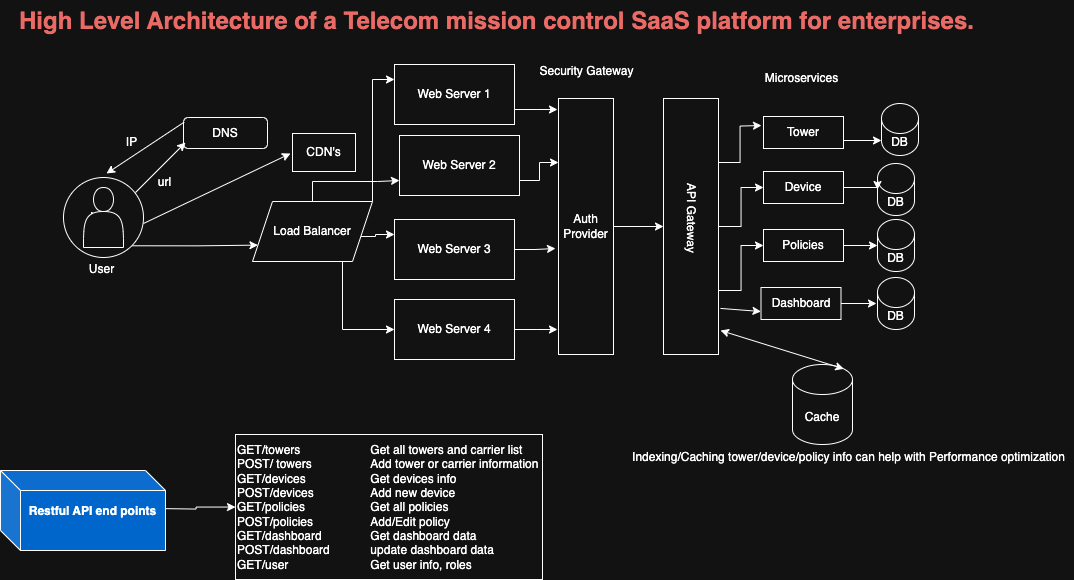

The diagram above was exported from draw.io. Its source (the exported page's mxGraphModel, read from the mxfile embedded in the PNG):
<mxGraphModel dx="1133" dy="660" grid="0" gridSize="10" guides="1" tooltips="1" connect="1" arrows="1" fold="1" page="1" pageScale="1" pageWidth="1600" pageHeight="1200" background="none" math="0" shadow="0">
  <root>
    <mxCell id="0" />
    <mxCell id="1" parent="0" />
    <mxCell id="xBqzIN0rzESJsv657L3E-26" style="edgeStyle=orthogonalEdgeStyle;rounded=0;orthogonalLoop=1;jettySize=auto;html=1;exitX=1;exitY=1;exitDx=0;exitDy=0;entryX=0;entryY=0.75;entryDx=0;entryDy=0;" parent="1" source="xBqzIN0rzESJsv657L3E-6" target="xBqzIN0rzESJsv657L3E-25" edge="1">
      <mxGeometry relative="1" as="geometry" />
    </mxCell>
    <mxCell id="xBqzIN0rzESJsv657L3E-6" value="User" style="ellipse;whiteSpace=wrap;html=1;" parent="1" vertex="1">
      <mxGeometry x="120" y="206" width="80" height="80" as="geometry" />
    </mxCell>
    <mxCell id="xBqzIN0rzESJsv657L3E-10" value="&lt;h1 style=&quot;margin-top: 0px;&quot;&gt;&lt;font style=&quot;color: light-dark(rgb(0, 0, 0), rgb(234, 107, 102));&quot;&gt;High Level Architecture of a Telecom mission control SaaS platform for enterprises.&lt;/font&gt;&lt;/h1&gt;" style="text;html=1;whiteSpace=wrap;overflow=hidden;rounded=0;" parent="1" vertex="1">
      <mxGeometry x="74" y="29" width="1027" height="60" as="geometry" />
    </mxCell>
    <mxCell id="xBqzIN0rzESJsv657L3E-14" value="DNS" style="rounded=1;whiteSpace=wrap;html=1;" parent="1" vertex="1">
      <mxGeometry x="240" y="146" width="84" height="31" as="geometry" />
    </mxCell>
    <mxCell id="xBqzIN0rzESJsv657L3E-15" value="" style="endArrow=classic;html=1;rounded=0;exitX=0.008;exitY=0.15;exitDx=0;exitDy=0;exitPerimeter=0;" parent="1" source="xBqzIN0rzESJsv657L3E-14" edge="1">
      <mxGeometry width="50" height="50" relative="1" as="geometry">
        <mxPoint x="166" y="206" as="sourcePoint" />
        <mxPoint x="163" y="202" as="targetPoint" />
      </mxGeometry>
    </mxCell>
    <mxCell id="xBqzIN0rzESJsv657L3E-16" value="" style="endArrow=classic;html=1;rounded=0;" parent="1" edge="1">
      <mxGeometry width="50" height="50" relative="1" as="geometry">
        <mxPoint x="192" y="221" as="sourcePoint" />
        <mxPoint x="242" y="171" as="targetPoint" />
      </mxGeometry>
    </mxCell>
    <mxCell id="xBqzIN0rzESJsv657L3E-17" value="IP" style="text;html=1;align=center;verticalAlign=middle;resizable=0;points=[];autosize=1;strokeColor=none;fillColor=none;" parent="1" vertex="1">
      <mxGeometry x="174" y="158" width="29" height="26" as="geometry" />
    </mxCell>
    <mxCell id="xBqzIN0rzESJsv657L3E-18" value="url" style="text;html=1;align=center;verticalAlign=middle;resizable=0;points=[];autosize=1;strokeColor=none;fillColor=none;" parent="1" vertex="1">
      <mxGeometry x="205" y="198" width="31" height="26" as="geometry" />
    </mxCell>
    <mxCell id="xBqzIN0rzESJsv657L3E-19" value="CDN's" style="rounded=0;whiteSpace=wrap;html=1;" parent="1" vertex="1">
      <mxGeometry x="349" y="162" width="63" height="38" as="geometry" />
    </mxCell>
    <mxCell id="xBqzIN0rzESJsv657L3E-24" value="" style="endArrow=classic;html=1;rounded=0;" parent="1" edge="1">
      <mxGeometry width="50" height="50" relative="1" as="geometry">
        <mxPoint x="200" y="252" as="sourcePoint" />
        <mxPoint x="347" y="182" as="targetPoint" />
      </mxGeometry>
    </mxCell>
    <mxCell id="xBqzIN0rzESJsv657L3E-32" style="edgeStyle=orthogonalEdgeStyle;rounded=0;orthogonalLoop=1;jettySize=auto;html=1;exitX=1;exitY=0.5;exitDx=0;exitDy=0;entryX=0;entryY=0.25;entryDx=0;entryDy=0;" parent="1" source="xBqzIN0rzESJsv657L3E-25" target="xBqzIN0rzESJsv657L3E-28" edge="1">
      <mxGeometry relative="1" as="geometry">
        <Array as="points">
          <mxPoint x="415" y="260" />
          <mxPoint x="415" y="265" />
          <mxPoint x="432" y="265" />
          <mxPoint x="432" y="263" />
        </Array>
      </mxGeometry>
    </mxCell>
    <mxCell id="xBqzIN0rzESJsv657L3E-33" style="edgeStyle=orthogonalEdgeStyle;rounded=0;orthogonalLoop=1;jettySize=auto;html=1;exitX=1;exitY=0;exitDx=0;exitDy=0;entryX=0;entryY=0.25;entryDx=0;entryDy=0;" parent="1" source="xBqzIN0rzESJsv657L3E-25" target="xBqzIN0rzESJsv657L3E-30" edge="1">
      <mxGeometry relative="1" as="geometry" />
    </mxCell>
    <mxCell id="xBqzIN0rzESJsv657L3E-34" style="edgeStyle=orthogonalEdgeStyle;rounded=0;orthogonalLoop=1;jettySize=auto;html=1;exitX=0.5;exitY=0;exitDx=0;exitDy=0;entryX=0;entryY=0.75;entryDx=0;entryDy=0;" parent="1" source="xBqzIN0rzESJsv657L3E-25" target="xBqzIN0rzESJsv657L3E-27" edge="1">
      <mxGeometry relative="1" as="geometry">
        <mxPoint x="448" y="202" as="targetPoint" />
        <Array as="points">
          <mxPoint x="369" y="210" />
          <mxPoint x="434" y="210" />
          <mxPoint x="434" y="209" />
        </Array>
      </mxGeometry>
    </mxCell>
    <mxCell id="xBqzIN0rzESJsv657L3E-35" style="edgeStyle=orthogonalEdgeStyle;rounded=0;orthogonalLoop=1;jettySize=auto;html=1;exitX=0.75;exitY=1;exitDx=0;exitDy=0;entryX=0;entryY=0.5;entryDx=0;entryDy=0;" parent="1" source="xBqzIN0rzESJsv657L3E-25" target="xBqzIN0rzESJsv657L3E-29" edge="1">
      <mxGeometry relative="1" as="geometry" />
    </mxCell>
    <mxCell id="xBqzIN0rzESJsv657L3E-25" value="Load Balancer" style="shape=parallelogram;perimeter=parallelogramPerimeter;whiteSpace=wrap;html=1;fixedSize=1;" parent="1" vertex="1">
      <mxGeometry x="309" y="230" width="120" height="60" as="geometry" />
    </mxCell>
    <mxCell id="xBqzIN0rzESJsv657L3E-56" style="edgeStyle=orthogonalEdgeStyle;rounded=0;orthogonalLoop=1;jettySize=auto;html=1;exitX=1;exitY=0.75;exitDx=0;exitDy=0;entryX=0.25;entryY=1;entryDx=0;entryDy=0;" parent="1" source="xBqzIN0rzESJsv657L3E-27" target="xBqzIN0rzESJsv657L3E-37" edge="1">
      <mxGeometry relative="1" as="geometry" />
    </mxCell>
    <mxCell id="xBqzIN0rzESJsv657L3E-27" value="Web Server 2" style="rounded=0;whiteSpace=wrap;html=1;" parent="1" vertex="1">
      <mxGeometry x="456" y="164" width="120" height="60" as="geometry" />
    </mxCell>
    <mxCell id="xBqzIN0rzESJsv657L3E-57" style="edgeStyle=orthogonalEdgeStyle;rounded=0;orthogonalLoop=1;jettySize=auto;html=1;exitX=1;exitY=0.5;exitDx=0;exitDy=0;" parent="1" source="xBqzIN0rzESJsv657L3E-28" edge="1">
      <mxGeometry relative="1" as="geometry">
        <mxPoint x="612" y="277" as="targetPoint" />
      </mxGeometry>
    </mxCell>
    <mxCell id="xBqzIN0rzESJsv657L3E-28" value="Web Server 3" style="rounded=0;whiteSpace=wrap;html=1;" parent="1" vertex="1">
      <mxGeometry x="451" y="248" width="120" height="60" as="geometry" />
    </mxCell>
    <mxCell id="xBqzIN0rzESJsv657L3E-58" style="edgeStyle=orthogonalEdgeStyle;rounded=0;orthogonalLoop=1;jettySize=auto;html=1;exitX=1;exitY=0.5;exitDx=0;exitDy=0;" parent="1" source="xBqzIN0rzESJsv657L3E-29" edge="1">
      <mxGeometry relative="1" as="geometry">
        <mxPoint x="614" y="358" as="targetPoint" />
      </mxGeometry>
    </mxCell>
    <mxCell id="xBqzIN0rzESJsv657L3E-29" value="Web Server 4" style="rounded=0;whiteSpace=wrap;html=1;" parent="1" vertex="1">
      <mxGeometry x="451" y="328" width="120" height="60" as="geometry" />
    </mxCell>
    <mxCell id="xBqzIN0rzESJsv657L3E-59" style="edgeStyle=orthogonalEdgeStyle;rounded=0;orthogonalLoop=1;jettySize=auto;html=1;exitX=1;exitY=0.75;exitDx=0;exitDy=0;" parent="1" source="xBqzIN0rzESJsv657L3E-30" edge="1">
      <mxGeometry relative="1" as="geometry">
        <mxPoint x="614" y="138" as="targetPoint" />
      </mxGeometry>
    </mxCell>
    <mxCell id="xBqzIN0rzESJsv657L3E-30" value="Web Server 1" style="rounded=0;whiteSpace=wrap;html=1;" parent="1" vertex="1">
      <mxGeometry x="451" y="93" width="120" height="60" as="geometry" />
    </mxCell>
    <mxCell id="xBqzIN0rzESJsv657L3E-60" style="edgeStyle=orthogonalEdgeStyle;rounded=0;orthogonalLoop=1;jettySize=auto;html=1;exitX=0.5;exitY=0;exitDx=0;exitDy=0;entryX=0.5;entryY=1;entryDx=0;entryDy=0;" parent="1" source="xBqzIN0rzESJsv657L3E-37" target="xBqzIN0rzESJsv657L3E-39" edge="1">
      <mxGeometry relative="1" as="geometry" />
    </mxCell>
    <mxCell id="xBqzIN0rzESJsv657L3E-37" value="Auth Provider" style="whiteSpace=wrap;html=1;direction=south;" parent="1" vertex="1">
      <mxGeometry x="615" y="127" width="55" height="256" as="geometry" />
    </mxCell>
    <mxCell id="xBqzIN0rzESJsv657L3E-38" value="Security Gateway" style="text;html=1;align=center;verticalAlign=middle;resizable=0;points=[];autosize=1;strokeColor=none;fillColor=none;" parent="1" vertex="1">
      <mxGeometry x="586.5" y="87" width="112" height="26" as="geometry" />
    </mxCell>
    <mxCell id="xBqzIN0rzESJsv657L3E-61" style="edgeStyle=orthogonalEdgeStyle;rounded=0;orthogonalLoop=1;jettySize=auto;html=1;exitX=0.25;exitY=0;exitDx=0;exitDy=0;" parent="1" source="xBqzIN0rzESJsv657L3E-39" edge="1">
      <mxGeometry relative="1" as="geometry">
        <mxPoint x="818" y="154" as="targetPoint" />
      </mxGeometry>
    </mxCell>
    <mxCell id="xBqzIN0rzESJsv657L3E-62" style="edgeStyle=orthogonalEdgeStyle;rounded=0;orthogonalLoop=1;jettySize=auto;html=1;exitX=0.5;exitY=0;exitDx=0;exitDy=0;entryX=0;entryY=0.5;entryDx=0;entryDy=0;" parent="1" source="xBqzIN0rzESJsv657L3E-39" target="xBqzIN0rzESJsv657L3E-43" edge="1">
      <mxGeometry relative="1" as="geometry" />
    </mxCell>
    <mxCell id="xBqzIN0rzESJsv657L3E-63" style="edgeStyle=orthogonalEdgeStyle;rounded=0;orthogonalLoop=1;jettySize=auto;html=1;exitX=0.75;exitY=0;exitDx=0;exitDy=0;entryX=0;entryY=0.5;entryDx=0;entryDy=0;" parent="1" source="xBqzIN0rzESJsv657L3E-39" target="xBqzIN0rzESJsv657L3E-44" edge="1">
      <mxGeometry relative="1" as="geometry" />
    </mxCell>
    <mxCell id="xBqzIN0rzESJsv657L3E-39" value="" style="whiteSpace=wrap;html=1;direction=south;" parent="1" vertex="1">
      <mxGeometry x="720" y="127" width="55" height="256" as="geometry" />
    </mxCell>
    <mxCell id="xBqzIN0rzESJsv657L3E-40" value="API Gateway" style="text;html=1;align=center;verticalAlign=middle;resizable=0;points=[];autosize=1;strokeColor=none;fillColor=none;rotation=90;" parent="1" vertex="1">
      <mxGeometry x="703.5" y="233" width="88" height="26" as="geometry" />
    </mxCell>
    <mxCell id="xBqzIN0rzESJsv657L3E-41" value="Microservices" style="text;html=1;align=center;verticalAlign=middle;resizable=0;points=[];autosize=1;strokeColor=none;fillColor=none;" parent="1" vertex="1">
      <mxGeometry x="812" y="94" width="91" height="26" as="geometry" />
    </mxCell>
    <mxCell id="xBqzIN0rzESJsv657L3E-47" style="edgeStyle=orthogonalEdgeStyle;rounded=0;orthogonalLoop=1;jettySize=auto;html=1;exitX=1;exitY=0.75;exitDx=0;exitDy=0;" parent="1" source="xBqzIN0rzESJsv657L3E-42" edge="1">
      <mxGeometry relative="1" as="geometry">
        <mxPoint x="938" y="169" as="targetPoint" />
      </mxGeometry>
    </mxCell>
    <mxCell id="xBqzIN0rzESJsv657L3E-42" value="Tower" style="whiteSpace=wrap;html=1;" parent="1" vertex="1">
      <mxGeometry x="820" y="145" width="80" height="32" as="geometry" />
    </mxCell>
    <mxCell id="xBqzIN0rzESJsv657L3E-43" value="Device" style="whiteSpace=wrap;html=1;" parent="1" vertex="1">
      <mxGeometry x="820" y="200" width="80" height="32" as="geometry" />
    </mxCell>
    <mxCell id="xBqzIN0rzESJsv657L3E-44" value="Policies" style="whiteSpace=wrap;html=1;" parent="1" vertex="1">
      <mxGeometry x="820" y="258" width="80" height="32" as="geometry" />
    </mxCell>
    <mxCell id="xBqzIN0rzESJsv657L3E-54" style="edgeStyle=orthogonalEdgeStyle;rounded=0;orthogonalLoop=1;jettySize=auto;html=1;exitX=1;exitY=0.5;exitDx=0;exitDy=0;" parent="1" source="xBqzIN0rzESJsv657L3E-45" edge="1">
      <mxGeometry relative="1" as="geometry">
        <mxPoint x="933" y="332" as="targetPoint" />
      </mxGeometry>
    </mxCell>
    <mxCell id="xBqzIN0rzESJsv657L3E-45" value="Dashboard" style="whiteSpace=wrap;html=1;" parent="1" vertex="1">
      <mxGeometry x="817.5" y="316" width="80" height="32" as="geometry" />
    </mxCell>
    <mxCell id="xBqzIN0rzESJsv657L3E-48" value="DB" style="shape=cylinder3;whiteSpace=wrap;html=1;boundedLbl=1;backgroundOutline=1;size=15;" parent="1" vertex="1">
      <mxGeometry x="938" y="132" width="37" height="52" as="geometry" />
    </mxCell>
    <mxCell id="xBqzIN0rzESJsv657L3E-49" value="DB" style="shape=cylinder3;whiteSpace=wrap;html=1;boundedLbl=1;backgroundOutline=1;size=15;" parent="1" vertex="1">
      <mxGeometry x="934" y="248" width="37" height="52" as="geometry" />
    </mxCell>
    <mxCell id="xBqzIN0rzESJsv657L3E-50" value="DB" style="shape=cylinder3;whiteSpace=wrap;html=1;boundedLbl=1;backgroundOutline=1;size=15;" parent="1" vertex="1">
      <mxGeometry x="934" y="192" width="37" height="52" as="geometry" />
    </mxCell>
    <mxCell id="xBqzIN0rzESJsv657L3E-51" value="DB" style="shape=cylinder3;whiteSpace=wrap;html=1;boundedLbl=1;backgroundOutline=1;size=15;" parent="1" vertex="1">
      <mxGeometry x="934" y="306" width="37" height="52" as="geometry" />
    </mxCell>
    <mxCell id="xBqzIN0rzESJsv657L3E-52" style="edgeStyle=orthogonalEdgeStyle;rounded=0;orthogonalLoop=1;jettySize=auto;html=1;exitX=1;exitY=0.5;exitDx=0;exitDy=0;entryX=0;entryY=0.5;entryDx=0;entryDy=0;entryPerimeter=0;" parent="1" source="xBqzIN0rzESJsv657L3E-43" target="xBqzIN0rzESJsv657L3E-50" edge="1">
      <mxGeometry relative="1" as="geometry" />
    </mxCell>
    <mxCell id="xBqzIN0rzESJsv657L3E-53" style="edgeStyle=orthogonalEdgeStyle;rounded=0;orthogonalLoop=1;jettySize=auto;html=1;exitX=1;exitY=0.5;exitDx=0;exitDy=0;entryX=0;entryY=0.5;entryDx=0;entryDy=0;entryPerimeter=0;" parent="1" source="xBqzIN0rzESJsv657L3E-44" target="xBqzIN0rzESJsv657L3E-49" edge="1">
      <mxGeometry relative="1" as="geometry" />
    </mxCell>
    <mxCell id="xBqzIN0rzESJsv657L3E-64" value="" style="endArrow=classic;html=1;rounded=0;exitX=0.82;exitY=-0.036;exitDx=0;exitDy=0;exitPerimeter=0;entryX=0;entryY=0.75;entryDx=0;entryDy=0;" parent="1" source="xBqzIN0rzESJsv657L3E-39" target="xBqzIN0rzESJsv657L3E-45" edge="1">
      <mxGeometry width="50" height="50" relative="1" as="geometry">
        <mxPoint x="767.5" y="378" as="sourcePoint" />
        <mxPoint x="817.5" y="328" as="targetPoint" />
      </mxGeometry>
    </mxCell>
    <mxCell id="xBqzIN0rzESJsv657L3E-66" value="Cache" style="shape=cylinder3;whiteSpace=wrap;html=1;boundedLbl=1;backgroundOutline=1;size=15;" parent="1" vertex="1">
      <mxGeometry x="849" y="393" width="60" height="80" as="geometry" />
    </mxCell>
    <mxCell id="xBqzIN0rzESJsv657L3E-72" value="" style="edgeStyle=orthogonalEdgeStyle;rounded=0;orthogonalLoop=1;jettySize=auto;html=1;" parent="1" target="xBqzIN0rzESJsv657L3E-71" edge="1">
      <mxGeometry relative="1" as="geometry">
        <mxPoint x="212" y="537" as="sourcePoint" />
      </mxGeometry>
    </mxCell>
    <mxCell id="xBqzIN0rzESJsv657L3E-71" value="&lt;div&gt;GET/towers&lt;span style=&quot;white-space:pre&quot;&gt;&#09;&lt;/span&gt;&amp;nbsp; &amp;nbsp; &amp;nbsp; &amp;nbsp;&amp;nbsp; &amp;nbsp; &amp;nbsp; &amp;nbsp; &amp;nbsp;Get all towers and carrier list&lt;/div&gt;&lt;div&gt;POST/ towers&lt;span style=&quot;white-space: pre;&quot;&gt;&#09;&lt;/span&gt;&lt;span style=&quot;white-space: pre;&quot;&gt;&#09;&lt;/span&gt;&lt;span style=&quot;white-space: pre;&quot;&gt;&#09;&lt;/span&gt;Add tower or carrier information&lt;/div&gt;&lt;div&gt;GET/devices&lt;span style=&quot;white-space:pre&quot;&gt;&#09;&lt;/span&gt;&amp;nbsp; &amp;nbsp; &amp;nbsp; &amp;nbsp;&lt;span style=&quot;white-space:pre&quot;&gt;&#09;&lt;/span&gt;&amp;nbsp; &amp;nbsp; &amp;nbsp; &amp;nbsp; Get devices info&lt;/div&gt;&lt;div&gt;POST/devices&lt;span style=&quot;white-space:pre&quot;&gt;&#09;&lt;/span&gt;&amp;nbsp; &amp;nbsp; &amp;nbsp; &amp;nbsp; &amp;nbsp;&amp;nbsp;&lt;span style=&quot;white-space:pre&quot;&gt;&#09;&lt;/span&gt;Add new device&lt;/div&gt;&lt;div&gt;GET/policies&lt;span style=&quot;white-space:pre&quot;&gt;&#09;&lt;/span&gt;&amp;nbsp; &amp;nbsp; &amp;nbsp; &amp;nbsp;&amp;nbsp;&lt;span style=&quot;white-space:pre&quot;&gt;&#09;&lt;/span&gt;Get all&amp;nbsp;policies&lt;/div&gt;&lt;div&gt;POST/policies&lt;span style=&quot;white-space:pre&quot;&gt;&#09;&lt;/span&gt;&amp;nbsp; &amp;nbsp; &amp;nbsp; &amp;nbsp;&lt;span style=&quot;white-space: pre;&quot;&gt;&#09;&lt;/span&gt;&lt;span style=&quot;white-space:pre&quot;&gt;&#09;&lt;/span&gt;Add/Edit policy&lt;/div&gt;&lt;div&gt;GET/dashboard&amp;nbsp;&lt;span style=&quot;white-space:pre&quot;&gt;&#09;&lt;span style=&quot;white-space: pre;&quot;&gt;&#09;&lt;/span&gt;&lt;/span&gt;Get dashboard data&amp;nbsp;&lt;/div&gt;&lt;div&gt;POST/dashboard&amp;nbsp;&lt;span style=&quot;white-space: pre;&quot;&gt;&#09;&lt;span style=&quot;white-space: pre;&quot;&gt;&#09;&lt;/span&gt;&lt;/span&gt;update dashboard data&amp;nbsp;&lt;/div&gt;&lt;div&gt;GET/user&amp;nbsp;&lt;span style=&quot;white-space: pre;&quot;&gt;&#09;&lt;/span&gt;&lt;span style=&quot;white-space: pre;&quot;&gt;&#09;&lt;/span&gt;&lt;span style=&quot;white-space: pre;&quot;&gt;&#09;&lt;/span&gt;Get user info, roles&lt;/div&gt;" style="whiteSpace=wrap;html=1;direction=south;align=left;" parent="1" vertex="1">
      <mxGeometry x="292" y="463" width="307" height="145" as="geometry" />
    </mxCell>
    <mxCell id="xBqzIN0rzESJsv657L3E-73" value="" style="shape=cube;whiteSpace=wrap;html=1;boundedLbl=1;backgroundOutline=1;darkOpacity=0.05;darkOpacity2=0.1;fillColor=light-dark(#FFFFFF,#0066CC);" parent="1" vertex="1">
      <mxGeometry x="57" y="499" width="165" height="80" as="geometry" />
    </mxCell>
    <mxCell id="xBqzIN0rzESJsv657L3E-74" value="&lt;b&gt;Restful API end points&lt;/b&gt;" style="text;html=1;align=center;verticalAlign=middle;resizable=0;points=[];autosize=1;strokeColor=none;fillColor=none;" parent="1" vertex="1">
      <mxGeometry x="76" y="527" width="146" height="26" as="geometry" />
    </mxCell>
    <mxCell id="xBqzIN0rzESJsv657L3E-85" value="Indexing/Caching tower/device/policy info can help with Performance optimization" style="text;html=1;align=center;verticalAlign=middle;resizable=0;points=[];autosize=1;strokeColor=none;fillColor=none;" parent="1" vertex="1">
      <mxGeometry x="679" y="473" width="451" height="26" as="geometry" />
    </mxCell>
    <mxCell id="xBqzIN0rzESJsv657L3E-87" value="" style="endArrow=classic;startArrow=classic;html=1;rounded=0;exitX=0.855;exitY=0;exitDx=0;exitDy=4.35;exitPerimeter=0;" parent="1" source="xBqzIN0rzESJsv657L3E-66" edge="1">
      <mxGeometry width="50" height="50" relative="1" as="geometry">
        <mxPoint x="872" y="356" as="sourcePoint" />
        <mxPoint x="777" y="359" as="targetPoint" />
      </mxGeometry>
    </mxCell>
    <mxCell id="xBqzIN0rzESJsv657L3E-104" value="" style="shape=actor;whiteSpace=wrap;html=1;" parent="1" vertex="1">
      <mxGeometry x="140" y="216" width="40" height="60" as="geometry" />
    </mxCell>
    <mxCell id="xBqzIN0rzESJsv657L3E-105" value="User" style="text;html=1;align=center;verticalAlign=middle;resizable=0;points=[];autosize=1;strokeColor=none;fillColor=none;" parent="1" vertex="1">
      <mxGeometry x="137" y="285" width="43" height="26" as="geometry" />
    </mxCell>
  </root>
</mxGraphModel>